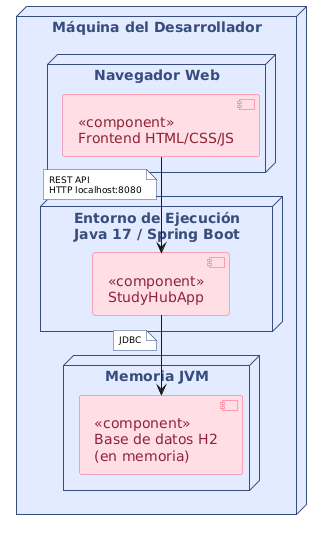

The diagram above was rendered by PlantUML. Its source (embedded in the PNG):
@startuml
skinparam backgroundColor white
skinparam linetype ortho
skinparam ranksep 60
skinparam node {
    BackgroundColor #E2EBFF
    BorderColor #374D7C
    FontColor #374D7C
}
skinparam component {
    BackgroundColor #FFDFE5
    BorderColor #FF5978
    FontColor #8E2236
}
skinparam note {
    FontSize 9
    BackgroundColor #FFFFFF
    BorderColor #374D7C
}

node "Máquina del Desarrollador" {

    node "Navegador Web" {
        component "<<component>>\nFrontend HTML/CSS/JS" as Frontend
    }

    node "Entorno de Ejecución\nJava 17 / Spring Boot" {
        component "<<component>>\nStudyHubApp" as App
    }

    node "Memoria JVM" {
        component "<<component>>\nBase de datos H2\n(en memoria)" as H2
    }

    Frontend --> App
    note on link
        REST API
        HTTP localhost:8080
    end note

    App --> H2
    note on link
        JDBC
    end note
}
@enduml